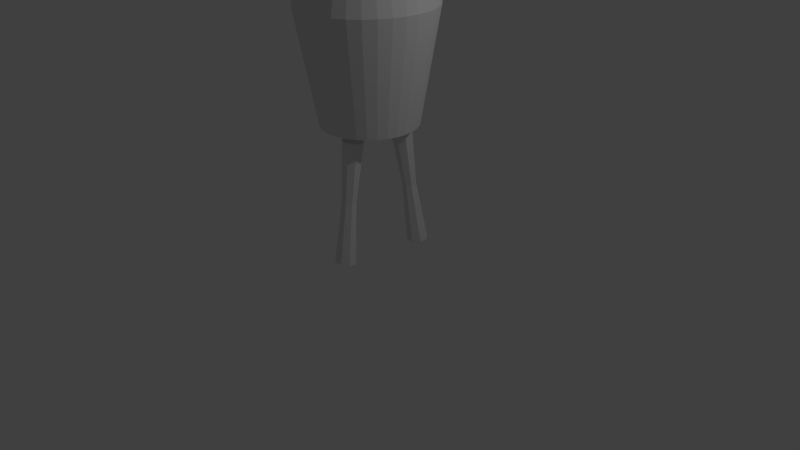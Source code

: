 # Source: prototypechar.blend  (saved by Blender 2.76.0; exported with 4.5.12 LTS)
import bpy
from mathutils import Matrix  # noqa: F401  (used for matrix-valued properties, if any)

bpy.ops.wm.read_factory_settings(use_empty=True)
scene = bpy.context.scene
scene.name = 'Scene'

# ---- collections
col_collection_1 = bpy.data.collections.new('Collection 1'); scene.collection.children.link(col_collection_1)
col_collection_2 = bpy.data.collections.new('Collection 2'); scene.collection.children.link(col_collection_2)
col_collection_2.hide_render = True
col_collection_2.hide_viewport = True

# ---- world
world_world = bpy.data.worlds.new('World'); scene.world = world_world
world_world.color = (0.05088, 0.05088, 0.05088)
world_world.use_sun_shadow = False
world_world.sun_shadow_jitter_overblur = 0.0
world_world.cycles.sampling_method = 'MANUAL'
world_world.cycles.sample_map_resolution = 256

# ---- cameras
cam_camera = bpy.data.cameras.new('Camera')
cam_camera.clip_end = 100.0
cam_camera.lens = 35.0
cam_camera.sensor_width = 32.0
cam_camera.sensor_height = 18.0
cam_camera.ortho_scale = 7.314
cam_camera.dof.focus_distance = 0.0
cam_camera.dof.aperture_fstop = 128.0

# ---- lights
light_lamp = bpy.data.lights.new('Lamp', 'POINT')
light_lamp.transmission_factor = 0.0
light_lamp.cutoff_distance = 30.0
light_lamp.energy = 100.0
light_lamp.shadow_buffer_clip_start = 1.001
light_lamp.shadow_soft_size = 0.1
light_lamp.shadow_maximum_resolution = 0.006
light_lamp.use_absolute_resolution = True
light_lamp.cycles.use_multiple_importance_sampling = False

# ---- meshes
me_cylinder_005 = bpy.data.meshes.new('Cylinder.005')
me_cylinder_005.from_pydata([(0.0, 1.0, -1.0), (0.0, 1.0, 1.0), (0.7071, 0.7071, -1.0), (0.7071, 0.7071, 1.0), (1.0, -4.371e-08, -1.0), (1.0, -4.371e-08, 1.0), (0.7071, -0.7071, -1.0), (0.7071, -0.7071, 1.0), (-8.742e-08, -1.0, -1.0), (-8.742e-08, -1.0, 1.0), (-0.7071, -0.7071, -1.0), (-0.7071, -0.7071, 1.0), (-1.0, 1.192e-08, -1.0), (-1.0, 1.192e-08, 1.0), (-0.7071, 0.7071, -1.0), (-0.7071, 0.7071, 1.0), (-1.472e-08, 0.6494, 9.313e-10), (0.4592, 0.4592, 0.0), (0.6494, -4.347e-08, -9.313e-10), (0.4592, -0.4592, -1.317e-09), (-4.728e-08, -0.6494, -9.313e-10), (-0.4592, -0.4592, 2.22e-16), (-0.6494, 2.805e-08, 9.313e-10), (-0.4592, 0.4592, 1.317e-09), (-1.823, 6.092, -1.138), (-3.084, 8.841, 0.8017), (-1.158, 5.727, -1.111), (-2.418, 8.476, 0.8285), (-0.9451, 5.006, -1.082), (-2.205, 7.756, 0.858), (-1.31, 4.352, -1.067), (-2.57, 7.102, 0.8728), (-2.038, 4.148, -1.076), (-3.298, 6.898, 0.8643), (-2.704, 4.513, -1.103), (-3.964, 7.263, 0.8374), (-2.916, 5.234, -1.132), (-4.177, 7.983, 0.808), (-2.552, 5.888, -1.147), (-3.812, 8.637, 0.7932), (-2.487, 7.16, -0.1584), (-2.032, 6.91, -0.1401), (-1.886, 6.417, -0.1199), (-2.135, 5.969, -0.1098), (-2.634, 5.829, -0.1156), (-3.09, 6.079, -0.134), (-3.236, 6.573, -0.1541), (-2.986, 7.021, -0.1642), (-8.729, 21.58, -4.744), (-1.959, 4.643, -4.327), (-8.043, 21.79, -4.897), (-1.273, 4.858, -4.48), (-8.068, 21.6, -5.075), (-1.298, 4.665, -4.658), (-8.789, 21.11, -5.173), (-2.02, 4.177, -4.756), (-9.785, 20.61, -5.134), (-3.015, 3.679, -4.716), (-10.47, 20.4, -4.98), (-3.701, 3.464, -4.563), (-10.45, 20.59, -4.803), (-3.676, 3.658, -4.385), (-9.724, 21.08, -4.705), (-2.955, 4.146, -4.287), (-5.553, 12.92, -4.613), (-5.139, 13.05, -4.705), (-5.154, 12.93, -4.812), (-5.59, 12.64, -4.872), (-6.191, 12.34, -4.848), (-6.605, 12.21, -4.755), (-6.59, 12.32, -4.648), (-6.154, 12.62, -4.589), (1.445, -5.185, -4.121), (8.215, -22.12, -3.703), (2.131, -4.97, -4.274), (8.901, -21.9, -3.857), (2.106, -5.163, -4.452), (8.876, -22.1, -4.034), (1.385, -5.651, -4.55), (8.154, -22.58, -4.132), (0.3893, -6.148, -4.51), (7.159, -23.08, -4.093), (-0.2969, -6.363, -4.357), (6.473, -23.3, -3.94), (-0.2719, -6.17, -4.179), (6.498, -23.1, -3.762), (0.4497, -5.682, -4.081), (7.219, -22.61, -3.664), (4.632, -13.83, -3.985), (5.062, -13.7, -4.081), (5.046, -13.82, -4.192), (4.595, -14.12, -4.253), (3.972, -14.43, -4.229), (3.542, -14.57, -4.133), (3.558, -14.45, -4.022), (4.01, -14.14, -3.96), (0.2073, -4.644, -4.684), (-0.7482, -2.691, -1.077), (0.796, -4.379, -4.683), (0.02693, -2.342, -1.075), (1.33, -3.986, -4.686), (0.7293, -1.825, -1.078), (1.787, -3.482, -4.691), (1.332, -1.162, -1.085), (2.152, -2.885, -4.7), (1.811, -0.3761, -1.096), (2.409, -2.219, -4.711), (2.15, 0.501, -1.111), (2.548, -1.509, -4.724), (2.334, 1.436, -1.129), (2.565, -0.7822, -4.739), (2.356, 2.393, -1.148), (2.459, -0.06661, -4.755), (2.217, 3.335, -1.17), (2.234, 0.6102, -4.772), (1.92, 4.226, -1.192), (1.898, 1.222, -4.788), (1.478, 5.032, -1.214), (1.465, 1.746, -4.804), (0.9073, 5.721, -1.234), (0.9503, 2.161, -4.819), (0.2301, 6.268, -1.254), (0.3747, 2.452, -4.831), (-0.5277, 6.651, -1.27), (-0.2399, 2.607, -4.842), (-1.337, 6.855, -1.283), (-0.8701, 2.621, -4.849), (-2.167, 6.873, -1.293), (-1.491, 2.493, -4.853), (-2.985, 6.705, -1.299), (-2.08, 2.227, -4.854), (-3.76, 6.355, -1.3), (-2.614, 1.835, -4.852), (-4.462, 5.839, -1.297), (-3.071, 1.331, -4.847), (-5.065, 5.175, -1.29), (-3.436, 0.7343, -4.838), (-5.544, 4.389, -1.279), (-3.693, 0.06802, -4.827), (-5.883, 3.512, -1.264), (-3.832, -0.6422, -4.814), (-6.067, 2.577, -1.247), (-3.85, -1.369, -4.799), (-6.089, 1.62, -1.227), (-3.743, -2.085, -4.783), (-5.949, 0.6782, -1.206), (-3.518, -2.761, -4.766), (-5.653, -0.2128, -1.184), (-3.182, -3.373, -4.749), (-5.211, -1.019, -1.162), (-2.749, -3.897, -4.733), (-4.64, -1.708, -1.141), (-2.234, -4.312, -4.719), (-3.963, -2.255, -1.122), (-1.659, -4.603, -4.706), (-3.205, -2.638, -1.105), (-1.044, -4.759, -4.696), (-2.396, -2.842, -1.092), (-0.4141, -4.772, -4.689), (-1.566, -2.86, -1.082), (0.3193, -6.145, -2.822), (1.41, -5.654, -2.82), (2.398, -4.927, -2.824), (3.246, -3.993, -2.834), (3.921, -2.887, -2.85), (4.397, -1.653, -2.87), (4.656, -0.3374, -2.895), (4.688, 1.009, -2.923), (4.491, 2.335, -2.953), (4.074, 3.588, -2.984), (3.452, 4.722, -3.015), (2.649, 5.692, -3.044), (1.696, 6.462, -3.071), (0.6294, 7.001, -3.094), (-0.5093, 7.288, -3.113), (-1.677, 7.314, -3.127), (-2.828, 7.076, -3.135), (-3.918, 6.585, -3.137), (-4.907, 5.858, -3.132), (-5.755, 4.924, -3.122), (-6.43, 3.818, -3.107), (-6.906, 2.584, -3.086), (-7.165, 1.268, -3.062), (-7.196, -0.07807, -3.034), (-7.0, -1.404, -3.004), (-6.582, -2.657, -2.973), (-5.96, -3.791, -2.942), (-5.157, -4.761, -2.913), (-4.204, -5.531, -2.886), (-3.138, -6.07, -2.862), (-1.999, -6.357, -2.844), (-0.8318, -6.383, -2.83), (-2.417, -3.943, -7.136), (-4.698, -4.42, -6.873), (-6.299, -4.545, -6.472), (-6.976, -4.298, -5.994), (-6.627, -3.717, -5.511), (-5.305, -2.891, -5.097), (-3.211, -1.945, -4.815), (-1.718, -5.315, -7.099), (-3.406, -6.955, -6.806), (-4.611, -7.857, -6.384), (-5.15, -7.883, -5.898), (-4.94, -7.03, -5.422), (-4.013, -5.426, -5.029), (-2.511, -3.317, -4.778), (-0.6629, -1.023, -4.708), (-0.5148, -6.094, -7.07), (-1.183, -8.395, -6.751), (-1.706, -9.739, -6.312), (-2.006, -9.92, -5.82), (-2.035, -8.911, -5.35), (-1.79, -6.866, -4.974), (-1.308, -4.096, -4.749), (0.87, -6.072, -7.054), (1.376, -8.355, -6.723), (1.637, -9.686, -6.275), (1.613, -9.863, -5.781), (1.308, -8.858, -5.314), (0.7687, -6.826, -4.946), (0.0765, -4.074, -4.733), (2.065, -5.255, -7.058), (3.585, -6.844, -6.729), (4.523, -7.712, -6.284), (4.737, -7.726, -5.79), (4.194, -6.885, -5.323), (2.978, -5.315, -4.953), (1.272, -3.257, -4.737), (0.196, -3.185, -7.22), (2.751, -3.861, -7.08), (4.852, -4.268, -6.769), (6.179, -4.347, -6.336), (6.529, -4.084, -5.847), (5.85, -3.519, -5.375), (4.245, -2.74, -4.993), (1.958, -1.863, -4.759), (2.744, -2.264, -7.113), (4.838, -1.318, -6.831), (6.16, -0.4914, -6.417), (6.509, 0.0893, -5.934), (5.832, 0.336, -5.456), (4.231, 0.2112, -5.055), (1.95, -0.2661, -4.792), (2.045, -0.8916, -7.15), (3.546, 1.217, -6.899), (4.473, 2.821, -6.506), (4.683, 3.675, -6.03), (4.144, 3.648, -5.544), (2.939, 2.746, -5.123), (1.251, 1.106, -4.829), (0.8415, -0.1122, -7.18), (1.323, 2.658, -6.954), (1.568, 4.703, -6.578), (1.539, 5.711, -6.108), (1.239, 5.53, -5.616), (0.716, 4.187, -5.178), (0.04798, 1.885, -4.859), (-0.5434, -0.1342, -7.195), (-1.236, 2.617, -6.982), (-1.775, 4.65, -6.614), (-2.08, 5.654, -6.148), (-2.104, 5.477, -5.653), (-1.843, 4.146, -5.206), (-1.337, 1.863, -4.874), (-1.739, -0.9517, -7.191), (-3.445, 1.107, -6.975), (-4.661, 2.676, -6.605), (-5.204, 3.518, -6.138), (-4.99, 3.503, -5.644), (-4.052, 2.635, -5.199), (-2.532, 1.046, -4.87), (-2.425, -2.346, -7.17), (-4.712, -1.469, -6.935), (-6.317, -0.6893, -6.553), (-6.996, -0.1249, -6.082), (-6.646, 0.1381, -5.592), (-5.319, 0.05977, -5.159), (-3.218, -0.348, -4.849)], [], [(16, 1, 3, 17), (17, 3, 5, 18), (18, 5, 7, 19), (19, 7, 9, 20), (20, 9, 11, 21), (21, 11, 13, 22), (3, 1, 15, 13, 11, 9, 7, 5), (23, 15, 1, 16), (22, 13, 15, 23), (0, 2, 4, 6, 8, 10, 12, 14), (12, 22, 23, 14), (14, 23, 16, 0), (10, 21, 22, 12), (8, 20, 21, 10), (6, 19, 20, 8), (4, 18, 19, 6), (2, 17, 18, 4), (0, 16, 17, 2), (40, 25, 27, 41), (41, 27, 29, 42), (42, 29, 31, 43), (43, 31, 33, 44), (44, 33, 35, 45), (45, 35, 37, 46), (27, 25, 39, 37, 35, 33, 31, 29), (47, 39, 25, 40), (46, 37, 39, 47), (24, 26, 28, 30, 32, 34, 36, 38), (36, 46, 47, 38), (38, 47, 40, 24), (34, 45, 46, 36), (32, 44, 45, 34), (30, 43, 44, 32), (28, 42, 43, 30), (26, 41, 42, 28), (24, 40, 41, 26), (64, 49, 51, 65), (65, 51, 53, 66), (66, 53, 55, 67), (67, 55, 57, 68), (68, 57, 59, 69), (69, 59, 61, 70), (51, 49, 63, 61, 59, 57, 55, 53), (71, 63, 49, 64), (70, 61, 63, 71), (48, 50, 52, 54, 56, 58, 60, 62), (60, 70, 71, 62), (62, 71, 64, 48), (58, 69, 70, 60), (56, 68, 69, 58), (54, 67, 68, 56), (52, 66, 67, 54), (50, 65, 66, 52), (48, 64, 65, 50), (88, 73, 75, 89), (89, 75, 77, 90), (90, 77, 79, 91), (91, 79, 81, 92), (92, 81, 83, 93), (93, 83, 85, 94), (75, 73, 87, 85, 83, 81, 79, 77), (95, 87, 73, 88), (94, 85, 87, 95), (72, 74, 76, 78, 80, 82, 84, 86), (84, 94, 95, 86), (86, 95, 88, 72), (82, 93, 94, 84), (80, 92, 93, 82), (78, 91, 92, 80), (76, 90, 91, 78), (74, 89, 90, 76), (72, 88, 89, 74), (160, 161, 99, 97), (161, 162, 101, 99), (162, 163, 103, 101), (163, 164, 105, 103), (164, 165, 107, 105), (165, 166, 109, 107), (166, 167, 111, 109), (167, 168, 113, 111), (168, 169, 115, 113), (169, 170, 117, 115), (170, 171, 119, 117), (171, 172, 121, 119), (172, 173, 123, 121), (173, 174, 125, 123), (174, 175, 127, 125), (175, 176, 129, 127), (176, 177, 131, 129), (177, 178, 133, 131), (178, 179, 135, 133), (179, 180, 137, 135), (180, 181, 139, 137), (181, 182, 141, 139), (182, 183, 143, 141), (183, 184, 145, 143), (184, 185, 147, 145), (185, 186, 149, 147), (186, 187, 151, 149), (187, 188, 153, 151), (188, 189, 155, 153), (189, 190, 157, 155), (99, 101, 103, 105, 107, 109, 111, 113, 115, 117, 119, 121, 123, 125, 127, 129, 131, 133, 135, 137, 139, 141, 143, 145, 147, 149, 151, 153, 155, 157, 159, 97), (191, 160, 97, 159), (190, 191, 159, 157), (96, 158, 156, 154, 152, 150, 148, 146, 144, 142, 140, 138, 136, 134, 132, 130, 128, 126, 124, 122, 120, 118, 116, 114, 112, 110, 108, 106, 104, 102, 100, 98), (156, 158, 191, 190), (158, 96, 160, 191), (154, 156, 190, 189), (152, 154, 189, 188), (150, 152, 188, 187), (148, 150, 187, 186), (146, 148, 186, 185), (144, 146, 185, 184), (142, 144, 184, 183), (140, 142, 183, 182), (138, 140, 182, 181), (136, 138, 181, 180), (134, 136, 180, 179), (132, 134, 179, 178), (130, 132, 178, 177), (128, 130, 177, 176), (126, 128, 176, 175), (124, 126, 175, 174), (122, 124, 174, 173), (120, 122, 173, 172), (118, 120, 172, 171), (116, 118, 171, 170), (114, 116, 170, 169), (112, 114, 169, 168), (110, 112, 168, 167), (108, 110, 167, 166), (106, 108, 166, 165), (104, 106, 165, 164), (102, 104, 164, 163), (100, 102, 163, 162), (98, 100, 162, 161), (96, 98, 161, 160), (195, 194, 201, 202), (193, 192, 199, 200), (198, 197, 204, 205), (196, 195, 202, 203), (194, 193, 200, 201), (197, 196, 203, 204), (205, 204, 212, 213), (203, 202, 210, 211), (201, 200, 208, 209), (204, 203, 211, 212), (202, 201, 209, 210), (200, 199, 207, 208), (212, 211, 218, 219), (210, 209, 216, 217), (208, 207, 214, 215), (213, 212, 219, 220), (211, 210, 217, 218), (209, 208, 215, 216), (219, 218, 225, 226), (217, 216, 223, 224), (215, 214, 221, 222), (220, 219, 226, 227), (218, 217, 224, 225), (216, 215, 222, 223), (227, 226, 234, 235), (225, 224, 232, 233), (223, 222, 230, 231), (226, 225, 233, 234), (224, 223, 231, 232), (222, 221, 229, 230), (233, 232, 239, 240), (231, 230, 237, 238), (234, 233, 240, 241), (232, 231, 238, 239), (230, 229, 236, 237), (235, 234, 241, 242), (241, 240, 247, 248), (239, 238, 245, 246), (237, 236, 243, 244), (242, 241, 248, 249), (240, 239, 246, 247), (238, 237, 244, 245), (246, 245, 252, 253), (244, 243, 250, 251), (249, 248, 255, 256), (247, 246, 253, 254), (245, 244, 251, 252), (248, 247, 254, 255), (256, 255, 262, 263), (254, 253, 260, 261), (252, 251, 258, 259), (255, 254, 261, 262), (253, 252, 259, 260), (251, 250, 257, 258), (259, 258, 265, 266), (262, 261, 268, 269), (260, 259, 266, 267), (258, 257, 264, 265), (263, 262, 269, 270), (261, 260, 267, 268), (269, 268, 275, 276), (267, 266, 273, 274), (265, 264, 271, 272), (270, 269, 276, 277), (268, 267, 274, 275), (266, 265, 272, 273), (192, 228, 199), (206, 198, 205), (199, 228, 207), (206, 205, 213), (207, 228, 214), (206, 213, 220), (214, 228, 221), (206, 220, 227), (221, 228, 229), (206, 227, 235), (229, 228, 236), (206, 235, 242), (206, 242, 249), (236, 228, 243), (243, 228, 250), (206, 249, 256), (250, 228, 257), (206, 256, 263), (257, 228, 264), (206, 263, 270), (206, 270, 277), (264, 228, 271), (272, 271, 192, 193), (277, 276, 197, 198), (275, 274, 195, 196), (273, 272, 193, 194), (271, 228, 192), (206, 277, 198), (276, 275, 196, 197), (274, 273, 194, 195)])
me_cylinder_005.use_remesh_preserve_volume = False
me_cylinder_005.use_remesh_preserve_attributes = False
me_cylinder_005.use_mirror_vertex_groups = False
me_cylinder_005.update()
me_sphere = bpy.data.meshes.new('Sphere')
me_sphere.from_pydata([(-0.1951, 0.0, 0.9808), (-0.3827, 0.0, 0.9239), (-0.5556, 0.0, 0.8315), (-0.7071, 0.0, 0.7071), (-0.8315, 0.0, 0.5556), (-0.9239, 0.0, 0.3827), (-0.9808, 0.0, 0.1951), (-1.0, 0.0, 7.55e-08), (-0.9808, 0.0, -0.1951), (-0.9239, 0.0, -0.3827), (-0.8315, 0.0, -0.5556), (-0.7071, 0.0, -0.7071), (-0.5556, 0.0, -0.8315), (-0.3827, 0.0, -0.9239), (-0.1951, 0.0, -0.9808), (-0.1913, 0.03806, 0.9808), (-0.3753, 0.07466, 0.9239), (-0.5449, 0.1084, 0.8315), (-0.6935, 0.1379, 0.7071), (-0.8155, 0.1622, 0.5556), (-0.9061, 0.1802, 0.3827), (-0.9619, 0.1913, 0.1951), (-0.9808, 0.1951, 7.55e-08), (-0.9619, 0.1913, -0.1951), (-0.9061, 0.1802, -0.3827), (-0.8155, 0.1622, -0.5556), (-0.6935, 0.1379, -0.7071), (-0.5449, 0.1084, -0.8315), (-0.3753, 0.07466, -0.9239), (-0.1913, 0.03806, -0.9808), (-0.1802, 0.07466, 0.9808), (-0.3536, 0.1464, 0.9239), (-0.5133, 0.2126, 0.8315), (-0.6533, 0.2706, 0.7071), (-0.7682, 0.3182, 0.5556), (-0.8536, 0.3536, 0.3827), (-0.9061, 0.3753, 0.1951), (-0.9239, 0.3827, 7.55e-08), (-0.9061, 0.3753, -0.1951), (-0.8536, 0.3536, -0.3827), (-0.7682, 0.3182, -0.5556), (-0.6533, 0.2706, -0.7071), (-0.5133, 0.2126, -0.8315), (-0.3536, 0.1464, -0.9239), (-0.1802, 0.07466, -0.9808), (-0.1622, 0.1084, 0.9808), (-0.3182, 0.2126, 0.9239), (-0.4619, 0.3087, 0.8315), (-0.5879, 0.3928, 0.7071), (-0.6913, 0.4619, 0.5556), (-0.7682, 0.5133, 0.3827), (-0.8155, 0.5449, 0.1951), (-0.8315, 0.5556, 7.55e-08), (-0.8155, 0.5449, -0.1951), (-0.7682, 0.5133, -0.3827), (-0.6913, 0.4619, -0.5556), (-0.5879, 0.3928, -0.7071), (-0.4619, 0.3087, -0.8315), (-0.3182, 0.2126, -0.9239), (-0.1622, 0.1084, -0.9808), (-0.1379, 0.1379, 0.9808), (-0.2706, 0.2706, 0.9239), (-0.3928, 0.3928, 0.8315), (-0.5, 0.5, 0.7071), (-0.5879, 0.5879, 0.5556), (-0.6533, 0.6533, 0.3827), (-0.6935, 0.6935, 0.1951), (-0.7071, 0.7071, 7.55e-08), (-0.6935, 0.6935, -0.1951), (-0.6533, 0.6533, -0.3827), (-0.5879, 0.5879, -0.5556), (-0.5, 0.5, -0.7071), (-0.3928, 0.3928, -0.8315), (-0.2706, 0.2706, -0.9239), (-0.1379, 0.1379, -0.9808), (-0.1084, 0.1622, 0.9808), (-0.2126, 0.3182, 0.9239), (-0.3087, 0.4619, 0.8315), (-0.3928, 0.5879, 0.7071), (-0.4619, 0.6913, 0.5556), (-0.5133, 0.7682, 0.3827), (-0.5449, 0.8155, 0.1951), (-0.5556, 0.8315, 7.55e-08), (-0.5449, 0.8155, -0.1951), (-0.5133, 0.7682, -0.3827), (-0.4619, 0.6913, -0.5556), (-0.3928, 0.5879, -0.7071), (-0.3087, 0.4619, -0.8315), (-0.2126, 0.3182, -0.9239), (-0.1084, 0.1622, -0.9808), (-0.07466, 0.1802, 0.9808), (-0.1464, 0.3536, 0.9239), (-0.2126, 0.5133, 0.8315), (-0.2706, 0.6533, 0.7071), (-0.3182, 0.7682, 0.5556), (-0.3536, 0.8536, 0.3827), (-0.3753, 0.9061, 0.1951), (-0.3827, 0.9239, 7.55e-08), (-0.3753, 0.9061, -0.1951), (-0.3536, 0.8536, -0.3827), (-0.3182, 0.7682, -0.5556), (-0.2706, 0.6533, -0.7071), (-0.2126, 0.5133, -0.8315), (-0.1464, 0.3536, -0.9239), (-0.07466, 0.1802, -0.9808), (-0.03806, 0.1913, 0.9808), (-0.07466, 0.3753, 0.9239), (-0.1084, 0.5449, 0.8315), (-0.1379, 0.6935, 0.7071), (-0.1622, 0.8155, 0.5556), (-0.1802, 0.9061, 0.3827), (-0.1913, 0.9619, 0.1951), (-0.1951, 0.9808, 7.55e-08), (-0.1913, 0.9619, -0.1951), (-0.1802, 0.9061, -0.3827), (-0.1622, 0.8155, -0.5556), (-0.1379, 0.6935, -0.7071), (-0.1084, 0.5449, -0.8315), (-0.07466, 0.3753, -0.9239), (-0.03806, 0.1913, -0.9808), (3.266e-07, 0.1951, 0.9808), (3.192e-07, 0.3827, 0.9239), (3.117e-07, 0.5556, 0.8315), (3.192e-07, 0.7071, 0.7071), (3.341e-07, 0.8315, 0.5556), (2.745e-07, 0.9239, 0.3827), (3.937e-07, 0.9808, 0.1951), (3.788e-07, 1.0, 7.55e-08), (3.937e-07, 0.9808, -0.1951), (2.298e-07, 0.9239, -0.3827), (3.341e-07, 0.8315, -0.5556), (3.192e-07, 0.7071, -0.7071), (3.415e-07, 0.5556, -0.8315), (3.043e-07, 0.3827, -0.9239), (3.08e-07, 0.1951, -0.9808), (0.03806, 0.1913, 0.9808), (0.07466, 0.3753, 0.9239), (0.1084, 0.5449, 0.8315), (0.138, 0.6935, 0.7071), (0.1622, 0.8155, 0.5556), (0.1802, 0.9061, 0.3827), (0.1913, 0.9619, 0.1951), (0.1951, 0.9808, 7.55e-08), (0.1913, 0.9619, -0.1951), (0.1802, 0.9061, -0.3827), (0.1622, 0.8155, -0.5556), (0.138, 0.6935, -0.7071), (0.1084, 0.5449, -0.8315), (0.07466, 0.3753, -0.9239), (0.03806, 0.1913, -0.9808), (0.07466, 0.1802, 0.9808), (0.1464, 0.3536, 0.9239), (0.2126, 0.5133, 0.8315), (0.2706, 0.6533, 0.7071), (0.3182, 0.7682, 0.5556), (0.3536, 0.8536, 0.3827), (0.3753, 0.9061, 0.1951), (0.3827, 0.9239, 7.55e-08), (0.3753, 0.9061, -0.1951), (0.3536, 0.8536, -0.3827), (0.3182, 0.7682, -0.5556), (0.2706, 0.6533, -0.7071), (0.2126, 0.5133, -0.8315), (0.1464, 0.3536, -0.9239), (0.07466, 0.1802, -0.9808), (0.1084, 0.1622, 0.9808), (0.2126, 0.3182, 0.9239), (0.3087, 0.4619, 0.8315), (0.3928, 0.5879, 0.7071), (0.4619, 0.6913, 0.5556), (0.5133, 0.7682, 0.3827), (0.5449, 0.8155, 0.1951), (0.5556, 0.8315, 7.55e-08), (0.5449, 0.8155, -0.1951), (0.5133, 0.7682, -0.3827), (0.4619, 0.6913, -0.5556), (0.3928, 0.5879, -0.7071), (0.3087, 0.4619, -0.8315), (0.2126, 0.3182, -0.9239), (0.1084, 0.1622, -0.9808), (0.138, 0.1379, 0.9808), (0.2706, 0.2706, 0.9239), (0.3928, 0.3928, 0.8315), (0.5, 0.5, 0.7071), (0.5879, 0.5879, 0.5556), (0.6533, 0.6533, 0.3827), (0.6935, 0.6935, 0.1951), (0.7071, 0.7071, 7.55e-08), (0.6935, 0.6935, -0.1951), (0.6533, 0.6533, -0.3827), (0.5879, 0.5879, -0.5556), (0.5, 0.5, -0.7071), (0.3928, 0.3928, -0.8315), (0.2706, 0.2706, -0.9239), (0.138, 0.1379, -0.9808), (0.1622, 0.1084, 0.9808), (0.3182, 0.2126, 0.9239), (0.4619, 0.3087, 0.8315), (0.5879, 0.3928, 0.7071), (0.6913, 0.4619, 0.5556), (0.7682, 0.5133, 0.3827), (0.8155, 0.5449, 0.1951), (0.8315, 0.5556, 7.55e-08), (0.8155, 0.5449, -0.1951), (0.7682, 0.5133, -0.3827), (0.6913, 0.4619, -0.5556), (0.5879, 0.3928, -0.7071), (0.4619, 0.3087, -0.8315), (0.3182, 0.2126, -0.9239), (0.1622, 0.1084, -0.9808), (0.1802, 0.07466, 0.9808), (0.3536, 0.1464, 0.9239), (0.5133, 0.2126, 0.8315), (0.6533, 0.2706, 0.7071), (0.7682, 0.3182, 0.5556), (0.8536, 0.3536, 0.3827), (0.9061, 0.3753, 0.1951), (0.9239, 0.3827, 7.55e-08), (0.9061, 0.3753, -0.1951), (0.8536, 0.3536, -0.3827), (0.7682, 0.3182, -0.5556), (0.6533, 0.2706, -0.7071), (0.5133, 0.2126, -0.8315), (0.3536, 0.1464, -0.9239), (0.1802, 0.07466, -0.9808), (0.1913, 0.03806, 0.9808), (0.3753, 0.07466, 0.9239), (0.5449, 0.1084, 0.8315), (0.6935, 0.1379, 0.7071), (0.8155, 0.1622, 0.5556), (0.9061, 0.1802, 0.3827), (0.9619, 0.1913, 0.1951), (0.9808, 0.1951, 7.55e-08), (0.9619, 0.1913, -0.1951), (0.9061, 0.1802, -0.3827), (0.8155, 0.1622, -0.5556), (0.6935, 0.1379, -0.7071), (0.5449, 0.1084, -0.8315), (0.3753, 0.07466, -0.9239), (0.1913, 0.03806, -0.9808), (0.1951, -7.212e-09, 0.9808), (0.3827, 4.122e-08, 0.9239), (0.5556, 2.632e-08, 0.8315), (0.7071, -2.584e-08, 0.7071), (0.8315, -8.544e-08, 0.5556), (0.9239, 6.357e-08, 0.3827), (0.9808, -8.544e-08, 0.1951), (1.0, -1.003e-07, 7.55e-08), (0.9808, -8.544e-08, -0.1951), (0.9239, 6.357e-08, -0.3827), (0.8315, -8.544e-08, -0.5556), (0.7071, -2.584e-08, -0.7071), (0.5556, -1.094e-08, -0.8315), (0.3827, 3.964e-09, -0.9239), (0.1951, 3.964e-09, -0.9808), (0.1913, -0.03806, 0.9808), (0.3753, -0.07466, 0.9239), (0.5449, -0.1084, 0.8315), (0.6935, -0.1379, 0.7071), (0.8155, -0.1622, 0.5556), (0.9061, -0.1802, 0.3827), (0.9619, -0.1913, 0.1951), (0.9808, -0.1951, 7.55e-08), (0.9619, -0.1913, -0.1951), (0.9061, -0.1802, -0.3827), (0.8155, -0.1622, -0.5556), (0.6935, -0.1379, -0.7071), (0.5449, -0.1084, -0.8315), (0.3753, -0.07466, -0.9239), (0.1913, -0.03806, -0.9808), (0.1802, -0.07466, 0.9808), (0.3536, -0.1464, 0.9239), (0.5133, -0.2126, 0.8315), (0.6533, -0.2706, 0.7071), (0.7682, -0.3182, 0.5556), (0.8536, -0.3536, 0.3827), (0.9061, -0.3753, 0.1951), (0.9239, -0.3827, 7.55e-08), (0.9061, -0.3753, -0.1951), (0.8536, -0.3536, -0.3827), (0.7682, -0.3182, -0.5556), (0.6533, -0.2706, -0.7071), (0.5133, -0.2126, -0.8315), (0.3536, -0.1464, -0.9239), (0.1802, -0.07466, -0.9808), (0.1622, -0.1084, 0.9808), (0.3182, -0.2126, 0.9239), (0.4619, -0.3087, 0.8315), (0.5879, -0.3928, 0.7071), (0.6913, -0.4619, 0.5556), (0.7682, -0.5133, 0.3827), (0.8155, -0.5449, 0.1951), (0.8315, -0.5556, 7.55e-08), (0.8155, -0.5449, -0.1951), (0.7682, -0.5133, -0.3827), (0.6913, -0.4619, -0.5556), (0.5879, -0.3928, -0.7071), (0.4619, -0.3087, -0.8315), (0.3182, -0.2126, -0.9239), (0.1622, -0.1084, -0.9808), (0.138, -0.1379, 0.9808), (0.2706, -0.2706, 0.9239), (0.3928, -0.3928, 0.8315), (0.5, -0.5, 0.7071), (0.5879, -0.5879, 0.5556), (0.6533, -0.6533, 0.3827), (0.6935, -0.6935, 0.1951), (0.7071, -0.7071, 7.55e-08), (0.6935, -0.6935, -0.1951), (0.6533, -0.6533, -0.3827), (0.5879, -0.5879, -0.5556), (0.5, -0.5, -0.7071), (0.3928, -0.3928, -0.8315), (0.2706, -0.2706, -0.9239), (0.1379, -0.1379, -0.9808), (0.1084, -0.1622, 0.9808), (0.2126, -0.3182, 0.9239), (0.3087, -0.4619, 0.8315), (0.3928, -0.5879, 0.7071), (0.4619, -0.6913, 0.5556), (0.5133, -0.7682, 0.3827), (0.5449, -0.8155, 0.1951), (0.5556, -0.8315, 7.55e-08), (0.5449, -0.8155, -0.1951), (0.5133, -0.7682, -0.3827), (0.4619, -0.6913, -0.5556), (0.3928, -0.5879, -0.7071), (0.3087, -0.4619, -0.8315), (0.2126, -0.3182, -0.9239), (0.1084, -0.1622, -0.9808), (3.258e-07, 0.0, -1.0), (0.07466, -0.1802, 0.9808), (0.1464, -0.3536, 0.9239), (0.2126, -0.5133, 0.8315), (0.2706, -0.6533, 0.7071), (0.3182, -0.7682, 0.5556), (0.3536, -0.8536, 0.3827), (0.3753, -0.9061, 0.1951), (0.3827, -0.9239, 7.55e-08), (0.3753, -0.9061, -0.1951), (0.3536, -0.8536, -0.3827), (0.3182, -0.7682, -0.5556), (0.2706, -0.6533, -0.7071), (0.2126, -0.5133, -0.8315), (0.1464, -0.3536, -0.9239), (0.07466, -0.1802, -0.9808), (0.03806, -0.1913, 0.9808), (0.07466, -0.3753, 0.9239), (0.1084, -0.5449, 0.8315), (0.1379, -0.6935, 0.7071), (0.1622, -0.8155, 0.5556), (0.1802, -0.9061, 0.3827), (0.1913, -0.9619, 0.1951), (0.1951, -0.9808, 7.55e-08), (0.1913, -0.9619, -0.1951), (0.1802, -0.9061, -0.3827), (0.1622, -0.8155, -0.5556), (0.1379, -0.6935, -0.7071), (0.1084, -0.5449, -0.8315), (0.07466, -0.3753, -0.9239), (0.03806, -0.1913, -0.9808), (3.117e-07, -0.1951, 0.9808), (2.819e-07, -0.3827, 0.9239), (2.819e-07, -0.5556, 0.8315), (1.851e-07, -0.7071, 0.7071), (1.404e-07, -0.8315, 0.5556), (3.192e-07, -0.9239, 0.3827), (9.567e-08, -0.9808, 0.1951), (1.404e-07, -1.0, 7.55e-08), (9.567e-08, -0.9808, -0.1951), (3.192e-07, -0.9239, -0.3827), (1.404e-07, -0.8315, -0.5556), (1.851e-07, -0.7071, -0.7071), (2.596e-07, -0.5556, -0.8315), (2.521e-07, -0.3827, -0.9239), (3.155e-07, -0.1951, -0.9808), (-0.03806, -0.1913, 0.9808), (-0.07466, -0.3753, 0.9239), (-0.1084, -0.5449, 0.8315), (-0.1379, -0.6935, 0.7071), (-0.1622, -0.8155, 0.5556), (-0.1802, -0.9061, 0.3827), (-0.1913, -0.9619, 0.1951), (-0.1951, -0.9808, 7.55e-08), (-0.1913, -0.9619, -0.1951), (-0.1802, -0.9061, -0.3827), (-0.1622, -0.8155, -0.5556), (-0.1379, -0.6935, -0.7071), (-0.1084, -0.5449, -0.8315), (-0.07466, -0.3753, -0.9239), (-0.03806, -0.1913, -0.9808), (-0.07466, -0.1802, 0.9808), (-0.1464, -0.3536, 0.9239), (-0.2126, -0.5133, 0.8315), (-0.2706, -0.6533, 0.7071), (-0.3182, -0.7682, 0.5556), (-0.3536, -0.8536, 0.3827), (-0.3753, -0.9061, 0.1951), (-0.3827, -0.9239, 7.55e-08), (-0.3753, -0.9061, -0.1951), (-0.3536, -0.8536, -0.3827), (-0.3182, -0.7682, -0.5556), (-0.2706, -0.6533, -0.7071), (-0.2126, -0.5133, -0.8315), (-0.1464, -0.3536, -0.9239), (-0.07466, -0.1802, -0.9808), (-0.1084, -0.1622, 0.9808), (-0.2126, -0.3182, 0.9239), (-0.3087, -0.4619, 0.8315), (-0.3928, -0.5879, 0.7071), (-0.4619, -0.6913, 0.5556), (-0.5133, -0.7682, 0.3827), (-0.5449, -0.8155, 0.1951), (-0.5556, -0.8315, 7.55e-08), (-0.5449, -0.8155, -0.1951), (-0.5133, -0.7682, -0.3827), (-0.4619, -0.6913, -0.5556), (-0.3928, -0.5879, -0.7071), (-0.3087, -0.4619, -0.8315), (-0.2126, -0.3182, -0.9239), (-0.1084, -0.1622, -0.9808), (-0.1379, -0.1379, 0.9808), (-0.2706, -0.2706, 0.9239), (-0.3928, -0.3928, 0.8315), (-0.5, -0.5, 0.7071), (-0.5879, -0.5879, 0.5556), (-0.6533, -0.6533, 0.3827), (-0.6935, -0.6935, 0.1951), (-0.7071, -0.7071, 7.55e-08), (-0.6935, -0.6935, -0.1951), (-0.6533, -0.6533, -0.3827), (-0.5879, -0.5879, -0.5556), (-0.5, -0.5, -0.7071), (-0.3928, -0.3928, -0.8315), (-0.2706, -0.2706, -0.9239), (-0.1379, -0.1379, -0.9808), (-0.1622, -0.1084, 0.9808), (-0.3182, -0.2126, 0.9239), (-0.4619, -0.3087, 0.8315), (-0.5879, -0.3928, 0.7071), (-0.6913, -0.4619, 0.5556), (-0.7682, -0.5133, 0.3827), (-0.8155, -0.5449, 0.1951), (-0.8315, -0.5556, 7.55e-08), (-0.8155, -0.5449, -0.1951), (-0.7682, -0.5133, -0.3827), (-0.6913, -0.4619, -0.5556), (-0.5879, -0.3928, -0.7071), (-0.4619, -0.3087, -0.8315), (-0.3182, -0.2126, -0.9239), (-0.1622, -0.1084, -0.9808), (2.48e-08, -1.247e-07, 1.0), (-0.1802, -0.07466, 0.9808), (-0.3536, -0.1464, 0.9239), (-0.5133, -0.2126, 0.8315), (-0.6533, -0.2706, 0.7071), (-0.7682, -0.3182, 0.5556), (-0.8536, -0.3536, 0.3827), (-0.9061, -0.3753, 0.1951), (-0.9239, -0.3827, 7.55e-08), (-0.9061, -0.3753, -0.1951), (-0.8536, -0.3536, -0.3827), (-0.7682, -0.3182, -0.5556), (-0.6533, -0.2706, -0.7071), (-0.5133, -0.2126, -0.8315), (-0.3536, -0.1464, -0.9239), (-0.1802, -0.07466, -0.9808), (-0.1913, -0.03806, 0.9808), (-0.3753, -0.07466, 0.9239), (-0.5449, -0.1084, 0.8315), (-0.6935, -0.1379, 0.7071), (-0.8155, -0.1622, 0.5556), (-0.9061, -0.1802, 0.3827), (-0.9619, -0.1913, 0.1951), (-0.9808, -0.1951, 7.55e-08), (-0.9619, -0.1913, -0.1951), (-0.9061, -0.1802, -0.3827), (-0.8155, -0.1622, -0.5556), (-0.6935, -0.1379, -0.7071), (-0.5449, -0.1084, -0.8315), (-0.3753, -0.07466, -0.9239), (-0.1913, -0.03806, -0.9808)], [], [(12, 11, 26, 27), (5, 4, 19, 20), (13, 12, 27, 28), (6, 5, 20, 21), (14, 13, 28, 29), (7, 6, 21, 22), (8, 7, 22, 23), (1, 0, 15, 16), (9, 8, 23, 24), (2, 1, 16, 17), (10, 9, 24, 25), (3, 2, 17, 18), (11, 10, 25, 26), (4, 3, 18, 19), (18, 17, 32, 33), (26, 25, 40, 41), (19, 18, 33, 34), (27, 26, 41, 42), (20, 19, 34, 35), (28, 27, 42, 43), (21, 20, 35, 36), (29, 28, 43, 44), (22, 21, 36, 37), (23, 22, 37, 38), (16, 15, 30, 31), (24, 23, 38, 39), (17, 16, 31, 32), (25, 24, 39, 40), (37, 36, 51, 52), (38, 37, 52, 53), (31, 30, 45, 46), (39, 38, 53, 54), (32, 31, 46, 47), (40, 39, 54, 55), (33, 32, 47, 48), (41, 40, 55, 56), (34, 33, 48, 49), (42, 41, 56, 57), (35, 34, 49, 50), (43, 42, 57, 58), (36, 35, 50, 51), (44, 43, 58, 59), (56, 55, 70, 71), (49, 48, 63, 64), (57, 56, 71, 72), (50, 49, 64, 65), (58, 57, 72, 73), (51, 50, 65, 66), (59, 58, 73, 74), (52, 51, 66, 67), (53, 52, 67, 68), (46, 45, 60, 61), (54, 53, 68, 69), (47, 46, 61, 62), (55, 54, 69, 70), (48, 47, 62, 63), (68, 67, 82, 83), (61, 60, 75, 76), (69, 68, 83, 84), (62, 61, 76, 77), (70, 69, 84, 85), (63, 62, 77, 78), (71, 70, 85, 86), (64, 63, 78, 79), (72, 71, 86, 87), (65, 64, 79, 80), (73, 72, 87, 88), (66, 65, 80, 81), (74, 73, 88, 89), (67, 66, 81, 82), (87, 86, 101, 102), (80, 79, 94, 95), (88, 87, 102, 103), (81, 80, 95, 96), (89, 88, 103, 104), (82, 81, 96, 97), (83, 82, 97, 98), (76, 75, 90, 91), (84, 83, 98, 99), (77, 76, 91, 92), (85, 84, 99, 100), (78, 77, 92, 93), (86, 85, 100, 101), (79, 78, 93, 94), (91, 90, 105, 106), (99, 98, 113, 114), (92, 91, 106, 107), (100, 99, 114, 115), (93, 92, 107, 108), (101, 100, 115, 116), (94, 93, 108, 109), (102, 101, 116, 117), (95, 94, 109, 110), (103, 102, 117, 118), (96, 95, 110, 111), (104, 103, 118, 119), (97, 96, 111, 112), (98, 97, 112, 113), (110, 109, 124, 125), (118, 117, 132, 133), (111, 110, 125, 126), (119, 118, 133, 134), (112, 111, 126, 127), (113, 112, 127, 128), (106, 105, 120, 121), (114, 113, 128, 129), (107, 106, 121, 122), (115, 114, 129, 130), (108, 107, 122, 123), (116, 115, 130, 131), (109, 108, 123, 124), (117, 116, 131, 132), (129, 128, 143, 144), (122, 121, 136, 137), (130, 129, 144, 145), (123, 122, 137, 138), (131, 130, 145, 146), (124, 123, 138, 139), (132, 131, 146, 147), (125, 124, 139, 140), (133, 132, 147, 148), (126, 125, 140, 141), (134, 133, 148, 149), (127, 126, 141, 142), (128, 127, 142, 143), (121, 120, 135, 136), (148, 147, 162, 163), (141, 140, 155, 156), (149, 148, 163, 164), (142, 141, 156, 157), (143, 142, 157, 158), (136, 135, 150, 151), (144, 143, 158, 159), (137, 136, 151, 152), (145, 144, 159, 160), (138, 137, 152, 153), (146, 145, 160, 161), (139, 138, 153, 154), (147, 146, 161, 162), (140, 139, 154, 155), (152, 151, 166, 167), (160, 159, 174, 175), (153, 152, 167, 168), (161, 160, 175, 176), (154, 153, 168, 169), (162, 161, 176, 177), (155, 154, 169, 170), (163, 162, 177, 178), (156, 155, 170, 171), (164, 163, 178, 179), (157, 156, 171, 172), (158, 157, 172, 173), (151, 150, 165, 166), (159, 158, 173, 174), (171, 170, 185, 186), (179, 178, 193, 194), (172, 171, 186, 187), (173, 172, 187, 188), (166, 165, 180, 181), (174, 173, 188, 189), (167, 166, 181, 182), (175, 174, 189, 190), (168, 167, 182, 183), (176, 175, 190, 191), (169, 168, 183, 184), (177, 176, 191, 192), (170, 169, 184, 185), (178, 177, 192, 193), (190, 189, 204, 205), (183, 182, 197, 198), (191, 190, 205, 206), (184, 183, 198, 199), (192, 191, 206, 207), (185, 184, 199, 200), (193, 192, 207, 208), (186, 185, 200, 201), (194, 193, 208, 209), (187, 186, 201, 202), (188, 187, 202, 203), (181, 180, 195, 196), (189, 188, 203, 204), (182, 181, 196, 197), (209, 208, 223, 224), (202, 201, 216, 217), (203, 202, 217, 218), (196, 195, 210, 211), (204, 203, 218, 219), (197, 196, 211, 212), (205, 204, 219, 220), (198, 197, 212, 213), (206, 205, 220, 221), (199, 198, 213, 214), (207, 206, 221, 222), (200, 199, 214, 215), (208, 207, 222, 223), (201, 200, 215, 216), (221, 220, 235, 236), (214, 213, 228, 229), (222, 221, 236, 237), (215, 214, 229, 230), (223, 222, 237, 238), (216, 215, 230, 231), (224, 223, 238, 239), (217, 216, 231, 232), (218, 217, 232, 233), (211, 210, 225, 226), (219, 218, 233, 234), (212, 211, 226, 227), (220, 219, 234, 235), (213, 212, 227, 228), (233, 232, 247, 248), (226, 225, 240, 241), (234, 233, 248, 249), (227, 226, 241, 242), (235, 234, 249, 250), (228, 227, 242, 243), (236, 235, 250, 251), (229, 228, 243, 244), (237, 236, 251, 252), (230, 229, 244, 245), (238, 237, 252, 253), (231, 230, 245, 246), (239, 238, 253, 254), (232, 231, 246, 247), (244, 243, 258, 259), (252, 251, 266, 267), (245, 244, 259, 260), (253, 252, 267, 268), (246, 245, 260, 261), (254, 253, 268, 269), (247, 246, 261, 262), (248, 247, 262, 263), (241, 240, 255, 256), (249, 248, 263, 264), (242, 241, 256, 257), (250, 249, 264, 265), (243, 242, 257, 258), (251, 250, 265, 266), (263, 262, 277, 278), (256, 255, 270, 271), (264, 263, 278, 279), (257, 256, 271, 272), (265, 264, 279, 280), (258, 257, 272, 273), (266, 265, 280, 281), (259, 258, 273, 274), (267, 266, 281, 282), (260, 259, 274, 275), (268, 267, 282, 283), (261, 260, 275, 276), (269, 268, 283, 284), (262, 261, 276, 277), (282, 281, 296, 297), (275, 274, 289, 290), (283, 282, 297, 298), (276, 275, 290, 291), (284, 283, 298, 299), (277, 276, 291, 292), (278, 277, 292, 293), (271, 270, 285, 286), (279, 278, 293, 294), (272, 271, 286, 287), (280, 279, 294, 295), (273, 272, 287, 288), (281, 280, 295, 296), (274, 273, 288, 289), (286, 285, 300, 301), (294, 293, 308, 309), (287, 286, 301, 302), (295, 294, 309, 310), (288, 287, 302, 303), (296, 295, 310, 311), (289, 288, 303, 304), (297, 296, 311, 312), (290, 289, 304, 305), (298, 297, 312, 313), (291, 290, 305, 306), (299, 298, 313, 314), (292, 291, 306, 307), (293, 292, 307, 308), (305, 304, 319, 320), (313, 312, 327, 328), (306, 305, 320, 321), (314, 313, 328, 329), (307, 306, 321, 322), (308, 307, 322, 323), (301, 300, 315, 316), (309, 308, 323, 324), (302, 301, 316, 317), (310, 309, 324, 325), (303, 302, 317, 318), (311, 310, 325, 326), (304, 303, 318, 319), (312, 311, 326, 327), (324, 323, 339, 340), (317, 316, 332, 333), (325, 324, 340, 341), (318, 317, 333, 334), (326, 325, 341, 342), (319, 318, 334, 335), (327, 326, 342, 343), (320, 319, 335, 336), (328, 327, 343, 344), (321, 320, 336, 337), (329, 328, 344, 345), (322, 321, 337, 338), (323, 322, 338, 339), (316, 315, 331, 332), (344, 343, 358, 359), (337, 336, 351, 352), (345, 344, 359, 360), (338, 337, 352, 353), (339, 338, 353, 354), (332, 331, 346, 347), (340, 339, 354, 355), (333, 332, 347, 348), (341, 340, 355, 356), (334, 333, 348, 349), (342, 341, 356, 357), (335, 334, 349, 350), (343, 342, 357, 358), (336, 335, 350, 351), (356, 355, 370, 371), (349, 348, 363, 364), (357, 356, 371, 372), (350, 349, 364, 365), (358, 357, 372, 373), (351, 350, 365, 366), (359, 358, 373, 374), (352, 351, 366, 367), (360, 359, 374, 375), (353, 352, 367, 368), (354, 353, 368, 369), (347, 346, 361, 362), (355, 354, 369, 370), (348, 347, 362, 363), (375, 374, 389, 390), (368, 367, 382, 383), (369, 368, 383, 384), (362, 361, 376, 377), (370, 369, 384, 385), (363, 362, 377, 378), (371, 370, 385, 386), (364, 363, 378, 379), (372, 371, 386, 387), (365, 364, 379, 380), (373, 372, 387, 388), (366, 365, 380, 381), (374, 373, 388, 389), (367, 366, 381, 382), (379, 378, 393, 394), (387, 386, 401, 402), (380, 379, 394, 395), (388, 387, 402, 403), (381, 380, 395, 396), (389, 388, 403, 404), (382, 381, 396, 397), (390, 389, 404, 405), (383, 382, 397, 398), (384, 383, 398, 399), (377, 376, 391, 392), (385, 384, 399, 400), (378, 377, 392, 393), (386, 385, 400, 401), (398, 397, 412, 413), (399, 398, 413, 414), (392, 391, 406, 407), (400, 399, 414, 415), (393, 392, 407, 408), (401, 400, 415, 416), (394, 393, 408, 409), (402, 401, 416, 417), (395, 394, 409, 410), (403, 402, 417, 418), (396, 395, 410, 411), (404, 403, 418, 419), (397, 396, 411, 412), (405, 404, 419, 420), (417, 416, 431, 432), (410, 409, 424, 425), (418, 417, 432, 433), (411, 410, 425, 426), (419, 418, 433, 434), (412, 411, 426, 427), (420, 419, 434, 435), (413, 412, 427, 428), (414, 413, 428, 429), (407, 406, 421, 422), (415, 414, 429, 430), (408, 407, 422, 423), (416, 415, 430, 431), (409, 408, 423, 424), (429, 428, 443, 444), (422, 421, 436, 437), (430, 429, 444, 445), (423, 422, 437, 438), (431, 430, 445, 446), (424, 423, 438, 439), (432, 431, 446, 447), (425, 424, 439, 440), (433, 432, 447, 448), (426, 425, 440, 441), (434, 433, 448, 449), (427, 426, 441, 442), (435, 434, 449, 450), (428, 427, 442, 443), (440, 439, 455, 456), (448, 447, 463, 464), (441, 440, 456, 457), (449, 448, 464, 465), (442, 441, 457, 458), (450, 449, 465, 466), (443, 442, 458, 459), (444, 443, 459, 460), (437, 436, 452, 453), (445, 444, 460, 461), (438, 437, 453, 454), (446, 445, 461, 462), (439, 438, 454, 455), (447, 446, 462, 463), (460, 459, 474, 475), (453, 452, 467, 468), (461, 460, 475, 476), (454, 453, 468, 469), (462, 461, 476, 477), (455, 454, 469, 470), (463, 462, 477, 478), (456, 455, 470, 471), (464, 463, 478, 479), (457, 456, 471, 472), (465, 464, 479, 480), (458, 457, 472, 473), (466, 465, 480, 481), (459, 458, 473, 474), (0, 451, 15), (330, 14, 29), (15, 451, 30), (330, 29, 44), (30, 451, 45), (330, 44, 59), (45, 451, 60), (330, 59, 74), (330, 74, 89), (60, 451, 75), (75, 451, 90), (330, 89, 104), (90, 451, 105), (330, 104, 119), (105, 451, 120), (330, 119, 134), (120, 451, 135), (330, 134, 149), (135, 451, 150), (330, 149, 164), (150, 451, 165), (330, 164, 179), (165, 451, 180), (330, 179, 194), (180, 451, 195), (330, 194, 209), (195, 451, 210), (330, 209, 224), (210, 451, 225), (330, 224, 239), (225, 451, 240), (330, 239, 254), (240, 451, 255), (330, 254, 269), (255, 451, 270), (330, 269, 284), (270, 451, 285), (330, 284, 299), (285, 451, 300), (330, 299, 314), (300, 451, 315), (330, 314, 329), (315, 451, 331), (330, 329, 345), (331, 451, 346), (330, 345, 360), (346, 451, 361), (330, 360, 375), (361, 451, 376), (330, 375, 390), (376, 451, 391), (330, 390, 405), (391, 451, 406), (330, 405, 420), (406, 451, 421), (330, 420, 435), (421, 451, 436), (330, 435, 450), (436, 451, 452), (330, 450, 466), (452, 451, 467), (330, 466, 481), (479, 478, 11, 12), (472, 471, 4, 5), (480, 479, 12, 13), (473, 472, 5, 6), (481, 480, 13, 14), (474, 473, 6, 7), (467, 451, 0), (330, 481, 14), (475, 474, 7, 8), (468, 467, 0, 1), (476, 475, 8, 9), (469, 468, 1, 2), (477, 476, 9, 10), (470, 469, 2, 3), (478, 477, 10, 11), (471, 470, 3, 4)])
me_sphere.use_remesh_preserve_volume = False
me_sphere.use_remesh_preserve_attributes = False
me_sphere.use_mirror_vertex_groups = False
me_sphere.update()
arm_armature_002 = bpy.data.armatures.new('Armature.002')  # bones are not reproduced
arm_armature = bpy.data.armatures.new('Armature')  # bones are not reproduced

# ---- objects
ob_armature_002 = bpy.data.objects.new('Armature.002', arm_armature_002)
ob_armature = bpy.data.objects.new('Armature', arm_armature)
ob_cylinder_004 = bpy.data.objects.new('Cylinder.004', me_cylinder_005)
ob_lamp = bpy.data.objects.new('Lamp', light_lamp)
ob_camera = bpy.data.objects.new('Camera', cam_camera)
ob_controlbone = bpy.data.objects.new('ControlBone', me_sphere)

# ---- transforms, parenting, visibility, modifiers, constraints
ob_armature_002.location = (6.367e-24, -0.7077, 4.257)
ob_armature_002.rotation_euler = (1.523, 2.218e-16, 2.115e-16)
ob_armature_002.show_in_front = True
ob_armature_002.lineart.crease_threshold = 0.0
ob_armature.location = (0.0, 0.0, 1.797)
ob_armature.scale = (1.0, 1.0, 1.367)
ob_armature.show_in_front = True
ob_armature.lineart.crease_threshold = 0.0
ob_cylinder_004.parent = ob_armature
ob_cylinder_004.matrix_parent_inverse = Matrix(((1.0, 0.0, 0.0, -0.0), (0.0, 1.0, 0.0, -0.0), (0.0, 0.0, 0.7315, -1.315), (0.0, 0.0, 0.0, 1.0)))
ob_cylinder_004.location = (0.2119, 0.4407, 0.912)
ob_cylinder_004.rotation_euler = (-3.008, -0.06135, 0.2673)
ob_cylinder_004.scale = (0.1428, 0.1229, 0.7875)
ob_cylinder_004.lineart.crease_threshold = 0.0
_vg = ob_cylinder_004.vertex_groups.new(name='Group')
for _i, _w in zip([115, 117, 119, 121, 239], [0.0, 0.0, 0.0, 0.0, 0.0]): _vg.add([_i], _w, 'REPLACE')
_vg = ob_cylinder_004.vertex_groups.new(name='root')
for _i, _w in zip([4, 6, 24, 26, 28, 36, 38, 97, 99, 101, 103, 105, 107, 109, 111, 113, 115, 117, 119, 121, 123, 125, 127, 129, 131, 133, 135, 137, 139, 141, 143, 145, 147, 149, 151, 153, 155, 157, 159, 160, 161, 162, 163, 164, 165, 166, 167, 168, 169, 170, 171, 172, 173, 174, 175, 176, 177, 178, 179, 180, 181, 182, 183, 184, 185, 186, 187, 188, 189, 190, 191], [4.356e-05, 9.571e-07, 8.359e-11, 0.0009489, 0.06553, 0.001914, 0.001715, 1.0, 1.0, 1.0, 1.0, 1.0, 1.0, 1.0, 1.0, 1.0, 1.0, 1.0, 1.0, 1.0, 1.0, 1.0, 1.0, 1.0, 1.0, 1.0, 1.0, 1.0, 1.0, 1.0, 1.0, 1.0, 1.0, 1.0, 1.0, 1.0, 1.0, 1.0, 1.0, 0.5, 0.5, 0.5, 0.5, 0.5, 0.5, 0.5, 0.5, 0.5, 0.5, 0.5, 0.5, 0.5, 0.5, 0.5, 0.5, 0.5, 0.5, 0.5, 0.5, 0.5, 0.5, 0.5, 0.5, 0.5, 0.5, 0.5, 0.5, 0.5, 0.5, 0.5, 0.5]): _vg.add([_i], _w, 'REPLACE')
_vg = ob_cylinder_004.vertex_groups.new(name='chest')
for _i, _w in zip([49, 51, 53, 59, 61, 63, 72, 74, 76, 96, 98, 100, 102, 104, 106, 108, 110, 112, 114, 116, 118, 120, 122, 124, 126, 128, 130, 132, 134, 136, 138, 140, 142, 144, 146, 148, 150, 152, 154, 156, 158, 160, 161, 162, 163, 164, 165, 166, 167, 168, 169, 170, 171, 172, 173, 174, 175, 176, 177, 178, 179, 180, 181, 182, 183, 184, 185, 186, 187, 188, 189, 190, 191, 227, 234, 235, 241, 242, 248, 249, 256], [0.0, 0.0, 0.0, 0.006161, 0.1425, 0.002587, 0.0, 0.0, 0.0, 1.0, 1.0, 1.0, 1.0, 1.0, 1.0, 1.0, 1.0, 1.0, 1.0, 1.0, 1.0, 0.9999, 1.0, 1.0, 1.0, 1.0, 0.9989, 1.0, 1.0, 1.0, 1.0, 1.0, 1.0, 1.0, 1.0, 0.9806, 1.0, 1.0, 1.0, 0.9995, 1.0, 0.5, 0.5, 0.5, 0.5, 0.5, 0.5, 0.5, 0.5, 0.5, 0.5, 0.5, 0.5, 0.5, 0.5, 0.5, 0.5, 0.5, 0.5, 0.5, 0.5, 0.5, 0.5, 0.5, 0.5, 0.5, 0.5, 0.5, 0.5, 0.5, 0.5, 0.5, 0.5, 0.0, 0.0, 0.0, 0.0, 0.0, 0.0, 0.0, 0.0]): _vg.add([_i], _w, 'REPLACE')
_vg = ob_cylinder_004.vertex_groups.new(name='head')
for _i, _w in zip([0, 2, 4, 6, 8, 10, 12, 14, 24, 26, 28, 30, 32, 34, 36, 38, 49, 51, 53, 55, 57, 59, 61, 63, 64, 72, 74, 76, 78, 80, 82, 84, 86, 88, 89, 90, 91, 92, 96, 97, 98, 99, 100, 101, 102, 103, 104, 105, 106, 107, 108, 109, 110, 111, 112, 113, 114, 115, 116, 117, 118, 119, 120, 121, 122, 123, 124, 125, 126, 127, 128, 129, 130, 131, 132, 133, 134, 135, 136, 137, 138, 139, 140, 141, 142, 143, 144, 145, 146, 147, 148, 149, 150, 151, 152, 153, 154, 155, 156, 157, 158, 159, 160, 161, 162, 163, 164, 165, 166, 167, 168, 169, 170, 171, 172, 173, 174, 175, 176, 177, 178, 179, 180, 181, 182, 183, 184, 185, 186, 187, 188, 189, 190, 191, 192, 193, 194, 195, 196, 197, 198, 199, 200, 201, 202, 203, 204, 205, 206, 207, 208, 209, 210, 211, 212, 213, 214, 215, 216, 217, 218, 219, 220, 221, 222, 223, 224, 225, 226, 227, 228, 229, 230, 231, 232, 233, 234, 235, 236, 237, 238, 239, 240, 241, 242, 243, 244, 245, 246, 247, 248, 249, 250, 251, 252, 253, 254, 255, 256, 257, 258, 259, 260, 261, 262, 263, 264, 265, 266, 267, 268, 269, 270, 271, 272, 273, 274, 275, 276, 277], [0.0, 0.0, 0.0, 0.0, 0.0, 0.0, 0.0, 0.0, 0.0, 0.0, 0.0, 0.0, 0.0, 0.0, 0.0, 0.0, 0.0, 0.0, 0.0, 0.0, 0.0, 0.0, 0.0, 0.0, 0.0, 0.0, 0.0, 0.0, 0.0, 0.0, 0.0, 0.0, 0.0, 0.0, 0.0, 0.0, 0.0, 0.0, 1.417e-06, 2.33e-18, 2.532e-05, 1.217e-18, 8.601e-09, 9.675e-20, 0.04795, 1.596e-21, 0.09225, 1.006e-23, 0.01421, 2.62e-21, 0.02588, 3.7e-14, 1.083e-20, 1.862e-10, 9.951e-10, 3.634e-06, 6.528e-09, 0.001121, 8.333e-08, 0.002357, 0.03219, 0.0009233, 1.192e-05, 0.0001488, 1.366e-07, 9.86e-06, 0.0005627, 2.161e-07, 0.03697, 0.1128, 0.04614, 1.449e-16, 0.02168, 3.056e-15, 0.01847, 4.409e-15, 0.006997, 5.122e-16, 0.004469, 2.79e-18, 2.456e-16, 3.544e-09, 0.03823, 9.049e-13, 0.01572, 7.82e-13, 0.01959, 1.62e-14, 7.576e-06, 1.552e-17, 0.1189, 2.398e-14, 0.0003901, 2.144e-11, 0.002539, 0.0, 0.0167, 1.141e-10, 0.04731, 1.167e-26, 0.001767, 0.0, 1.62e-17, 1.679e-17, 4.363e-18, 5.814e-17, 2.374e-19, 5.181e-22, 7.21e-24, 1.538e-22, 1.126e-24, 1.405e-26, 2.843e-26, 2.064e-23, 1.469e-21, 3.859e-20, 3.323e-17, 1.653e-26, 1.984e-12, 2.63e-13, 1.146e-17, 5.835e-15, 1.974e-14, 1.372e-13, 0.0, 1.098e-12, 3.181e-19, 6.159e-17, 1.318e-23, 8.942e-25, 1.678e-24, 5.648e-18, 3.857e-20, 1.501e-16, 1.0, 1.0, 1.0, 1.0, 1.0, 1.0, 0.9255, 1.0, 1.0, 1.0, 1.0, 1.0, 0.9999, 1.0, 0.004937, 1.0, 1.0, 1.0, 1.0, 1.0, 1.0, 1.0, 1.0, 1.0, 1.0, 1.0, 1.0, 1.0, 0.9251, 1.0, 1.0, 1.0, 1.0, 1.0, 1.0, 0.9476, 1.0, 1.0, 1.0, 1.0, 1.0, 1.0, 0.9738, 1.0, 1.0, 1.0, 1.0, 1.0, 1.0, 1.0, 0.9265, 1.0, 1.0, 1.0, 1.0, 1.0, 1.0, 0.9379, 1.0, 1.0, 1.0, 1.0, 1.0, 1.0, 1.0, 1.0, 1.0, 1.0, 1.0, 1.0, 1.0, 1.0, 1.0, 1.0, 1.0, 1.0, 1.0, 1.0, 0.997, 1.0, 1.0, 1.0, 1.0, 1.0, 1.0, 1.0]): _vg.add([_i], _w, 'REPLACE')
_vg = ob_cylinder_004.vertex_groups.new(name='Bone')
for _i, _w in zip([72, 74, 76, 78, 80, 82, 84, 86, 88, 89, 90, 91, 92, 93, 94, 95], [1.0, 1.0, 1.0, 0.9999, 0.9999, 0.9999, 0.9999, 0.9999, 0.9975, 0.999, 0.9983, 0.9969, 0.9953, 0.9939, 0.9937, 0.995]): _vg.add([_i], _w, 'REPLACE')
_vg = ob_cylinder_004.vertex_groups.new(name='Bone.001')
for _i, _w in zip([73, 75, 77, 79, 81, 83, 85, 87], [0.9884, 0.9924, 0.9917, 0.9894, 0.9845, 0.9805, 0.9795, 0.9828]): _vg.add([_i], _w, 'REPLACE')
_vg = ob_cylinder_004.vertex_groups.new(name='Bone.002')
for _i, _w in zip([49, 51, 53, 55, 57, 59, 61, 63], [0.9826, 0.9776, 0.977, 0.9805, 0.9879, 0.9935, 0.9937, 0.989]): _vg.add([_i], _w, 'REPLACE')
_vg = ob_cylinder_004.vertex_groups.new(name='Bone.003')
for _i, _w in zip([48, 50, 52, 54, 56, 58, 60, 62, 64, 65, 66, 67, 68, 69, 70, 71], [0.9999, 0.9999, 0.9999, 1.0, 1.0, 1.0, 1.0, 0.9999, 0.9954, 0.9952, 0.9957, 0.9972, 0.9989, 0.9982, 0.9967, 0.9959]): _vg.add([_i], _w, 'REPLACE')
_vg = ob_cylinder_004.vertex_groups.new(name='Bone.004')
for _i, _w in zip([24, 26, 28, 30, 32, 33, 34, 35, 36, 37, 38, 39, 40, 41, 42, 43, 44, 45, 46, 47], [0.9999, 0.9999, 1.0, 1.0, 1.0, 0.01664, 0.9999, 0.02523, 0.9999, 0.02234, 0.9998, 0.009197, 0.5, 0.5, 0.5, 0.5, 0.5, 0.5, 0.5, 0.5]): _vg.add([_i], _w, 'REPLACE')
_vg = ob_cylinder_004.vertex_groups.new(name='Bone.005')
for _i, _w in zip([25, 27, 29, 31, 33, 35, 37, 39, 40, 41, 42, 43, 44, 45, 46, 47], [0.9829, 0.9919, 0.9874, 0.9756, 0.9667, 0.9624, 0.9638, 0.9704, 0.5, 0.5, 0.5, 0.5, 0.5, 0.5, 0.5, 0.5]): _vg.add([_i], _w, 'REPLACE')
_vg = ob_cylinder_004.vertex_groups.new(name='Bone.006')
for _i, _w in zip([0, 2, 4, 6, 8, 9, 10, 11, 12, 13, 14, 15, 16, 17, 18, 19, 20, 21, 22, 23], [0.9999, 1.0, 0.9999, 0.9999, 0.9999, 0.01286, 0.9999, 0.0221, 0.9999, 0.01987, 0.9999, 0.007223, 0.5, 0.5, 0.5, 0.5, 0.5, 0.5, 0.5, 0.5]): _vg.add([_i], _w, 'REPLACE')
_vg = ob_cylinder_004.vertex_groups.new(name='Bone.007')
for _i, _w in zip([1, 3, 5, 7, 9, 11, 13, 15, 16, 17, 18, 19, 20, 21, 22, 23], [0.9836, 0.9938, 0.9898, 0.9779, 0.9686, 0.9639, 0.9651, 0.9714, 0.5, 0.5, 0.5, 0.5, 0.5, 0.5, 0.5, 0.5]): _vg.add([_i], _w, 'REPLACE')
_m = ob_cylinder_004.modifiers.new('Armature', 'ARMATURE')
_m.object = ob_armature
ob_lamp.location = (4.201, 1.029, 5.578)
ob_lamp.rotation_euler = (0.6503, 0.05522, 1.866)
ob_lamp.lock_rotations_4d = False
ob_lamp.empty_display_type = 'ARROWS'
ob_lamp.color = (0.0, 0.0, 0.0, 0.0)
ob_lamp.lineart.crease_threshold = 0.0
ob_camera.location = (7.481, -6.508, 5.344)
ob_camera.rotation_euler = (1.109, 0.01082, 0.8149)
ob_camera.lock_rotations_4d = False
ob_camera.empty_display_type = 'ARROWS'
ob_camera.color = (0.0, 0.0, 0.0, 0.0)
ob_camera.display_type = 'WIRE'
ob_camera.lineart.crease_threshold = 0.0
ob_controlbone.location = (0.0, 0.0, 1.999)
ob_controlbone.scale = (0.1188, 0.1188, 0.1188)
ob_controlbone.lineart.crease_threshold = 0.0

# ---- collection membership
col_collection_1.objects.link(ob_armature_002)
col_collection_1.objects.link(ob_armature)
col_collection_1.objects.link(ob_cylinder_004)
col_collection_1.objects.link(ob_lamp)
col_collection_1.objects.link(ob_camera)
col_collection_2.objects.link(ob_controlbone)

# ---- scene / render settings (as saved in the file)
scene.camera = ob_camera
scene.frame_start = 1; scene.frame_end = 250; scene.frame_set(73)
scene.render.engine = 'BLENDER_EEVEE_NEXT'
scene.render.resolution_percentage = 50
scene.render.dither_intensity = 0.0
scene.cycles.use_denoising = False
scene.cycles.samples = 10
scene.cycles.sampling_pattern = 'TABULATED_SOBOL'
scene.cycles.light_sampling_threshold = 0.0
scene.cycles.use_adaptive_sampling = False
scene.cycles.use_light_tree = False
scene.cycles.blur_glossy = 0.0
scene.cycles.pixel_filter_type = 'GAUSSIAN'
scene.cycles.sample_clamp_indirect = 0.0
scene.view_settings.view_transform = 'Standard'
bpy.context.view_layer.update()
